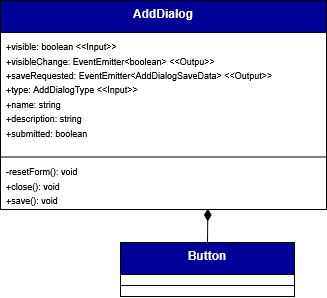

The diagram above was exported from draw.io. Its source (the exported page's mxGraphModel, read from the mxfile embedded in the PNG):
<mxGraphModel dx="5456" dy="2078" grid="0" gridSize="10" guides="1" tooltips="1" connect="1" arrows="0" fold="1" page="1" pageScale="1" pageWidth="827" pageHeight="1169" background="#ffffff" math="0" shadow="0">
  <root>
    <mxCell id="0" />
    <mxCell id="1" parent="0" />
    <mxCell id="2" parent="1" style="swimlane;fontStyle=1;align=center;verticalAlign=top;childLayout=stackLayout;horizontal=1;startSize=32;horizontalStack=0;resizeParent=1;resizeParentMax=0;resizeLast=0;collapsible=1;marginBottom=0;whiteSpace=wrap;html=1;labelBackgroundColor=none;fillColor=#000099;strokeColor=default;fontColor=#ffffff;" value="AddDialog" vertex="1">
      <mxGeometry height="209" width="326" x="2493" y="2690" as="geometry">
        <mxRectangle height="60" width="120" x="160" y="280" as="alternateBounds" />
      </mxGeometry>
    </mxCell>
    <mxCell id="3" parent="2" style="text;strokeColor=none;fillColor=none;align=left;verticalAlign=top;spacingLeft=4;spacingRight=4;overflow=hidden;rotatable=0;points=[[0,0.5],[1,0.5]];portConstraint=eastwest;whiteSpace=wrap;html=1;labelBackgroundColor=none;" value="&lt;div&gt;&lt;font style=&quot;font-size: 9px;&quot;&gt;+visible: boolean &amp;lt;&amp;lt;Input&amp;gt;&amp;gt;&lt;/font&gt;&lt;/div&gt;&lt;div&gt;&lt;font style=&quot;font-size: 9px;&quot;&gt;+visibleChange: EventEmitter&amp;lt;boolean&amp;gt; &amp;lt;&amp;lt;Outpu&amp;gt;&amp;gt;&lt;/font&gt;&lt;/div&gt;&lt;div&gt;&lt;font style=&quot;font-size: 9px;&quot;&gt;+saveRequested: EventEmitter&amp;lt;AddDialogSaveData&amp;gt; &amp;lt;&amp;lt;Output&amp;gt;&amp;gt;&lt;/font&gt;&lt;/div&gt;&lt;div&gt;&lt;font style=&quot;font-size: 9px;&quot;&gt;+type: AddDialogType &amp;lt;&amp;lt;Input&amp;gt;&amp;gt;&lt;/font&gt;&lt;/div&gt;&lt;div&gt;&lt;font style=&quot;font-size: 9px;&quot;&gt;+name: string&lt;/font&gt;&lt;/div&gt;&lt;div&gt;&lt;font style=&quot;font-size: 9px;&quot;&gt;+description: string&lt;/font&gt;&lt;/div&gt;&lt;div&gt;&lt;font style=&quot;font-size: 9px;&quot;&gt;+submitted: boolean&lt;/font&gt;&lt;/div&gt;" vertex="1">
      <mxGeometry height="124" width="326" y="32" as="geometry" />
    </mxCell>
    <mxCell id="4" parent="2" style="line;strokeWidth=1;fillColor=none;align=left;verticalAlign=middle;spacingTop=-1;spacingLeft=3;spacingRight=3;rotatable=0;labelPosition=right;points=[];portConstraint=eastwest;labelBackgroundColor=none;" value="" vertex="1">
      <mxGeometry height="1" width="326" y="156" as="geometry" />
    </mxCell>
    <mxCell id="5" parent="2" style="text;strokeColor=none;fillColor=none;align=left;verticalAlign=top;spacingLeft=4;spacingRight=4;overflow=hidden;rotatable=0;points=[[0,0.5],[1,0.5]];portConstraint=eastwest;whiteSpace=wrap;html=1;labelBackgroundColor=none;" value="&lt;div&gt;&lt;div&gt;&lt;font style=&quot;font-size: 9px;&quot;&gt;&lt;/font&gt;&lt;/div&gt;&lt;div&gt;&lt;font style=&quot;font-size: 9px;&quot;&gt;-resetForm(): void&lt;/font&gt;&lt;/div&gt;&lt;/div&gt;&lt;div&gt;&lt;font style=&quot;font-size: 9px;&quot;&gt;+close(): void&lt;/font&gt;&lt;/div&gt;&lt;div&gt;&lt;font style=&quot;font-size: 9px;&quot;&gt;+save(): void&lt;/font&gt;&lt;/div&gt;" vertex="1">
      <mxGeometry height="52" width="326" y="157" as="geometry" />
    </mxCell>
    <mxCell id="6" parent="1" style="swimlane;fontStyle=1;align=center;verticalAlign=top;childLayout=stackLayout;horizontal=1;startSize=32;horizontalStack=0;resizeParent=1;resizeParentMax=0;resizeLast=0;collapsible=1;marginBottom=0;whiteSpace=wrap;html=1;labelBackgroundColor=none;fillColor=#000099;strokeColor=default;fontColor=#ffffff;" value="Button" vertex="1">
      <mxGeometry height="54" width="174" x="2613" y="2932" as="geometry">
        <mxRectangle height="60" width="120" x="160" y="280" as="alternateBounds" />
      </mxGeometry>
    </mxCell>
    <mxCell id="7" parent="6" style="line;strokeWidth=1;fillColor=none;align=left;verticalAlign=middle;spacingTop=-1;spacingLeft=3;spacingRight=3;rotatable=0;labelPosition=right;points=[];portConstraint=eastwest;labelBackgroundColor=none;" value="" vertex="1">
      <mxGeometry height="22" width="174" y="32" as="geometry" />
    </mxCell>
    <mxCell id="8" edge="1" parent="1" source="6" style="edgeStyle=orthogonalEdgeStyle;shape=connector;rounded=0;orthogonalLoop=1;jettySize=auto;html=1;exitX=0.5;exitY=0;exitDx=0;exitDy=0;entryX=0.636;entryY=0.982;entryDx=0;entryDy=0;entryPerimeter=0;strokeColor=default;align=center;verticalAlign=middle;fontFamily=Helvetica;fontSize=11;fontColor=default;labelBackgroundColor=default;endArrow=diamondThin;endFill=1;endSize=10;" target="5">
      <mxGeometry relative="1" as="geometry" />
    </mxCell>
  </root>
</mxGraphModel>